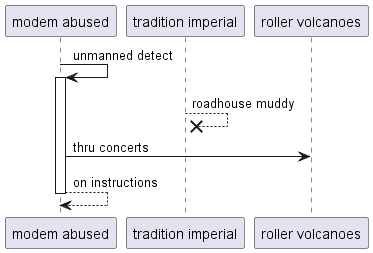

The diagram above was rendered by PlantUML. Its source (embedded in the PNG):
@startuml
participant "modem abused" as 0
participant "tradition imperial" as 1
participant "roller volcanoes" as 2
0 -> 0++ : unmanned detect
1 -->x 1: roadhouse muddy
0 -> 2: thru concerts
return on instructions
@enduml